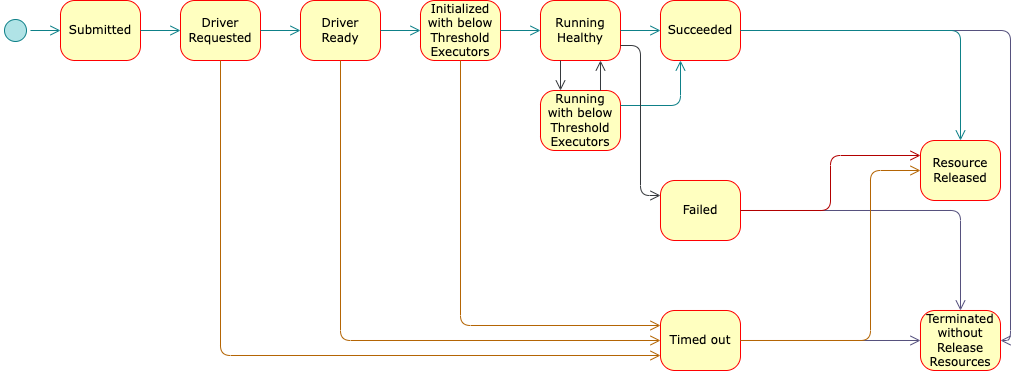

The diagram above was exported from draw.io. Its source (the exported page's mxGraphModel, read from the mxfile embedded in the PNG):
<mxGraphModel dx="1084" dy="622" grid="1" gridSize="10" guides="1" tooltips="1" connect="1" arrows="1" fold="1" page="1" pageScale="1" pageWidth="1100" pageHeight="850" background="none" math="0" shadow="0">
  <root>
    <mxCell id="0" />
    <mxCell id="1" parent="0" />
    <mxCell id="382b91b5511bd0f7-1" value="" style="ellipse;html=1;shape=startState;fillColor=#b0e3e6;strokeColor=#0e8088;rounded=1;shadow=0;comic=0;labelBackgroundColor=none;fontFamily=Verdana;fontSize=12;align=center;direction=south;" parent="1" vertex="1">
      <mxGeometry x="10" y="145" width="30" height="30" as="geometry" />
    </mxCell>
    <mxCell id="382b91b5511bd0f7-6" value="Submitted" style="rounded=1;whiteSpace=wrap;html=1;arcSize=24;fillColor=#ffffc0;strokeColor=#ff0000;shadow=0;comic=0;labelBackgroundColor=none;fontFamily=Verdana;fontSize=12;fontColor=#000000;align=center;" parent="1" vertex="1">
      <mxGeometry x="70" y="130" width="80" height="60" as="geometry" />
    </mxCell>
    <mxCell id="2a3bc250acf0617d-9" style="edgeStyle=orthogonalEdgeStyle;html=1;labelBackgroundColor=none;endArrow=open;endSize=8;strokeColor=#0e8088;fontFamily=Verdana;fontSize=12;align=left;fillColor=#b0e3e6;" parent="1" source="382b91b5511bd0f7-1" target="382b91b5511bd0f7-6" edge="1">
      <mxGeometry relative="1" as="geometry" />
    </mxCell>
    <mxCell id="hdpATK-fH-sjggDaKx3_-1" value="Driver Requested" style="rounded=1;whiteSpace=wrap;html=1;arcSize=24;fillColor=#ffffc0;strokeColor=#ff0000;shadow=0;comic=0;labelBackgroundColor=none;fontFamily=Verdana;fontSize=12;fontColor=#000000;align=center;" parent="1" vertex="1">
      <mxGeometry x="190" y="130" width="80" height="60" as="geometry" />
    </mxCell>
    <mxCell id="hdpATK-fH-sjggDaKx3_-2" value="Driver Ready" style="rounded=1;whiteSpace=wrap;html=1;arcSize=24;fillColor=#ffffc0;strokeColor=#ff0000;shadow=0;comic=0;labelBackgroundColor=none;fontFamily=Verdana;fontSize=12;fontColor=#000000;align=center;" parent="1" vertex="1">
      <mxGeometry x="310" y="130" width="80" height="60" as="geometry" />
    </mxCell>
    <mxCell id="hdpATK-fH-sjggDaKx3_-3" value="Initialized with below Threshold Executors" style="rounded=1;whiteSpace=wrap;html=1;arcSize=24;fillColor=#ffffc0;strokeColor=#ff0000;shadow=0;comic=0;labelBackgroundColor=none;fontFamily=Verdana;fontSize=12;fontColor=#000000;align=center;" parent="1" vertex="1">
      <mxGeometry x="430" y="130" width="80" height="60" as="geometry" />
    </mxCell>
    <mxCell id="hdpATK-fH-sjggDaKx3_-4" value="Running Healthy" style="rounded=1;whiteSpace=wrap;html=1;arcSize=24;fillColor=#ffffc0;strokeColor=#ff0000;shadow=0;comic=0;labelBackgroundColor=none;fontFamily=Verdana;fontSize=12;fontColor=#000000;align=center;" parent="1" vertex="1">
      <mxGeometry x="550" y="130" width="80" height="60" as="geometry" />
    </mxCell>
    <mxCell id="hdpATK-fH-sjggDaKx3_-5" value="Running with below Threshold Executors" style="rounded=1;whiteSpace=wrap;html=1;arcSize=24;fillColor=#ffffc0;strokeColor=#ff0000;shadow=0;comic=0;labelBackgroundColor=none;fontFamily=Verdana;fontSize=12;fontColor=#000000;align=center;" parent="1" vertex="1">
      <mxGeometry x="550" y="220" width="80" height="60" as="geometry" />
    </mxCell>
    <mxCell id="hdpATK-fH-sjggDaKx3_-6" value="Succeeded" style="rounded=1;whiteSpace=wrap;html=1;arcSize=24;fillColor=#ffffc0;strokeColor=#ff0000;shadow=0;comic=0;labelBackgroundColor=none;fontFamily=Verdana;fontSize=12;fontColor=#000000;align=center;" parent="1" vertex="1">
      <mxGeometry x="670" y="130" width="80" height="60" as="geometry" />
    </mxCell>
    <mxCell id="hdpATK-fH-sjggDaKx3_-7" value="Resource Released" style="rounded=1;whiteSpace=wrap;html=1;arcSize=24;fillColor=#ffffc0;strokeColor=#ff0000;shadow=0;comic=0;labelBackgroundColor=none;fontFamily=Verdana;fontSize=12;fontColor=#000000;align=center;" parent="1" vertex="1">
      <mxGeometry x="930" y="270" width="80" height="60" as="geometry" />
    </mxCell>
    <mxCell id="hdpATK-fH-sjggDaKx3_-8" value="Terminated without Release Resources" style="rounded=1;whiteSpace=wrap;html=1;arcSize=24;fillColor=#ffffc0;strokeColor=#ff0000;shadow=0;comic=0;labelBackgroundColor=none;fontFamily=Verdana;fontSize=12;fontColor=#000000;align=center;" parent="1" vertex="1">
      <mxGeometry x="930" y="440" width="80" height="60" as="geometry" />
    </mxCell>
    <mxCell id="hdpATK-fH-sjggDaKx3_-9" value="Failed" style="rounded=1;whiteSpace=wrap;html=1;arcSize=24;fillColor=#ffffc0;strokeColor=#ff0000;shadow=0;comic=0;labelBackgroundColor=none;fontFamily=Verdana;fontSize=12;fontColor=#000000;align=center;" parent="1" vertex="1">
      <mxGeometry x="670" y="310" width="80" height="60" as="geometry" />
    </mxCell>
    <mxCell id="hdpATK-fH-sjggDaKx3_-10" value="Timed out" style="rounded=1;whiteSpace=wrap;html=1;arcSize=24;fillColor=#ffffc0;strokeColor=#ff0000;shadow=0;comic=0;labelBackgroundColor=none;fontFamily=Verdana;fontSize=12;fontColor=#000000;align=center;" parent="1" vertex="1">
      <mxGeometry x="670" y="440" width="80" height="60" as="geometry" />
    </mxCell>
    <mxCell id="hdpATK-fH-sjggDaKx3_-13" style="edgeStyle=orthogonalEdgeStyle;html=1;labelBackgroundColor=none;endArrow=open;endSize=8;strokeColor=#0e8088;fontFamily=Verdana;fontSize=12;align=left;entryX=0;entryY=0.5;entryDx=0;entryDy=0;fillColor=#b0e3e6;" parent="1" source="382b91b5511bd0f7-6" target="hdpATK-fH-sjggDaKx3_-1" edge="1">
      <mxGeometry relative="1" as="geometry">
        <mxPoint x="50" y="170" as="sourcePoint" />
        <mxPoint x="80" y="170" as="targetPoint" />
      </mxGeometry>
    </mxCell>
    <mxCell id="hdpATK-fH-sjggDaKx3_-16" style="edgeStyle=orthogonalEdgeStyle;html=1;labelBackgroundColor=none;endArrow=open;endSize=8;strokeColor=#0e8088;fontFamily=Verdana;fontSize=12;align=left;exitX=1;exitY=0.5;exitDx=0;exitDy=0;entryX=0;entryY=0.5;entryDx=0;entryDy=0;fillColor=#b0e3e6;" parent="1" source="hdpATK-fH-sjggDaKx3_-2" target="hdpATK-fH-sjggDaKx3_-3" edge="1">
      <mxGeometry relative="1" as="geometry">
        <mxPoint x="70" y="190" as="sourcePoint" />
        <mxPoint x="100" y="190" as="targetPoint" />
      </mxGeometry>
    </mxCell>
    <mxCell id="hdpATK-fH-sjggDaKx3_-17" style="edgeStyle=orthogonalEdgeStyle;html=1;labelBackgroundColor=none;endArrow=open;endSize=8;strokeColor=#0e8088;fontFamily=Verdana;fontSize=12;align=left;exitX=1;exitY=0.5;exitDx=0;exitDy=0;entryX=0;entryY=0.5;entryDx=0;entryDy=0;fillColor=#b0e3e6;" parent="1" source="hdpATK-fH-sjggDaKx3_-3" target="hdpATK-fH-sjggDaKx3_-4" edge="1">
      <mxGeometry relative="1" as="geometry">
        <mxPoint x="80" y="200" as="sourcePoint" />
        <mxPoint x="110" y="200" as="targetPoint" />
      </mxGeometry>
    </mxCell>
    <mxCell id="hdpATK-fH-sjggDaKx3_-18" style="edgeStyle=orthogonalEdgeStyle;html=1;labelBackgroundColor=none;endArrow=open;endSize=8;strokeColor=#0e8088;fontFamily=Verdana;fontSize=12;align=left;exitX=1;exitY=0.5;exitDx=0;exitDy=0;entryX=0;entryY=0.5;entryDx=0;entryDy=0;fillColor=#b0e3e6;" parent="1" source="hdpATK-fH-sjggDaKx3_-4" target="hdpATK-fH-sjggDaKx3_-6" edge="1">
      <mxGeometry relative="1" as="geometry">
        <mxPoint x="50" y="170" as="sourcePoint" />
        <mxPoint x="80" y="170" as="targetPoint" />
      </mxGeometry>
    </mxCell>
    <mxCell id="hdpATK-fH-sjggDaKx3_-19" style="edgeStyle=orthogonalEdgeStyle;html=1;labelBackgroundColor=none;endArrow=open;endSize=8;strokeColor=#36393d;fontFamily=Verdana;fontSize=12;align=left;exitX=0.25;exitY=1;exitDx=0;exitDy=0;entryX=0.25;entryY=0;entryDx=0;entryDy=0;fillColor=#ffcccc;" parent="1" source="hdpATK-fH-sjggDaKx3_-4" target="hdpATK-fH-sjggDaKx3_-5" edge="1">
      <mxGeometry relative="1" as="geometry">
        <mxPoint x="60" y="180" as="sourcePoint" />
        <mxPoint x="90" y="180" as="targetPoint" />
      </mxGeometry>
    </mxCell>
    <mxCell id="hdpATK-fH-sjggDaKx3_-20" style="edgeStyle=orthogonalEdgeStyle;html=1;labelBackgroundColor=none;endArrow=open;endSize=8;strokeColor=#36393d;fontFamily=Verdana;fontSize=12;align=left;exitX=0.75;exitY=0;exitDx=0;exitDy=0;entryX=0.75;entryY=1;entryDx=0;entryDy=0;fillColor=#ffcccc;" parent="1" source="hdpATK-fH-sjggDaKx3_-5" target="hdpATK-fH-sjggDaKx3_-4" edge="1">
      <mxGeometry relative="1" as="geometry">
        <mxPoint x="70" y="190" as="sourcePoint" />
        <mxPoint x="620" y="210" as="targetPoint" />
      </mxGeometry>
    </mxCell>
    <mxCell id="hdpATK-fH-sjggDaKx3_-21" style="edgeStyle=orthogonalEdgeStyle;html=1;labelBackgroundColor=none;endArrow=open;endSize=8;strokeColor=#0e8088;fontFamily=Verdana;fontSize=12;align=left;exitX=1;exitY=0.25;exitDx=0;exitDy=0;entryX=0.25;entryY=1;entryDx=0;entryDy=0;fillColor=#b0e3e6;" parent="1" source="hdpATK-fH-sjggDaKx3_-5" target="hdpATK-fH-sjggDaKx3_-6" edge="1">
      <mxGeometry relative="1" as="geometry">
        <mxPoint x="80" y="200" as="sourcePoint" />
        <mxPoint x="110" y="200" as="targetPoint" />
      </mxGeometry>
    </mxCell>
    <mxCell id="hdpATK-fH-sjggDaKx3_-22" style="edgeStyle=orthogonalEdgeStyle;html=1;labelBackgroundColor=none;endArrow=open;endSize=8;strokeColor=#36393d;fontFamily=Verdana;fontSize=12;align=left;exitX=1;exitY=0.75;exitDx=0;exitDy=0;entryX=0;entryY=0.25;entryDx=0;entryDy=0;fillColor=#ffcccc;" parent="1" source="hdpATK-fH-sjggDaKx3_-4" target="hdpATK-fH-sjggDaKx3_-9" edge="1">
      <mxGeometry relative="1" as="geometry">
        <mxPoint x="90" y="210" as="sourcePoint" />
        <mxPoint x="120" y="210" as="targetPoint" />
      </mxGeometry>
    </mxCell>
    <mxCell id="hdpATK-fH-sjggDaKx3_-27" style="edgeStyle=orthogonalEdgeStyle;html=1;labelBackgroundColor=none;endArrow=open;endSize=8;strokeColor=#56517e;fontFamily=Verdana;fontSize=12;align=left;exitX=1;exitY=0.5;exitDx=0;exitDy=0;entryX=1;entryY=0.5;entryDx=0;entryDy=0;fillColor=#d0cee2;" parent="1" source="hdpATK-fH-sjggDaKx3_-6" target="hdpATK-fH-sjggDaKx3_-8" edge="1">
      <mxGeometry relative="1" as="geometry">
        <mxPoint x="140" y="260" as="sourcePoint" />
        <mxPoint x="170" y="260" as="targetPoint" />
      </mxGeometry>
    </mxCell>
    <mxCell id="hdpATK-fH-sjggDaKx3_-29" style="edgeStyle=orthogonalEdgeStyle;html=1;labelBackgroundColor=none;endArrow=open;endSize=8;strokeColor=#56517e;fontFamily=Verdana;fontSize=12;align=left;exitX=1;exitY=0.5;exitDx=0;exitDy=0;entryX=0.5;entryY=0;entryDx=0;entryDy=0;fillColor=#d0cee2;" parent="1" source="hdpATK-fH-sjggDaKx3_-9" target="hdpATK-fH-sjggDaKx3_-8" edge="1">
      <mxGeometry relative="1" as="geometry">
        <mxPoint x="160" y="280" as="sourcePoint" />
        <mxPoint x="190" y="280" as="targetPoint" />
      </mxGeometry>
    </mxCell>
    <mxCell id="hdpATK-fH-sjggDaKx3_-31" style="edgeStyle=orthogonalEdgeStyle;html=1;labelBackgroundColor=none;endArrow=open;endSize=8;strokeColor=#56517e;fontFamily=Verdana;fontSize=12;align=left;exitX=1;exitY=0.5;exitDx=0;exitDy=0;entryX=0;entryY=0.5;entryDx=0;entryDy=0;fillColor=#d0cee2;" parent="1" source="hdpATK-fH-sjggDaKx3_-10" target="hdpATK-fH-sjggDaKx3_-8" edge="1">
      <mxGeometry relative="1" as="geometry">
        <mxPoint x="180" y="300" as="sourcePoint" />
        <mxPoint x="210" y="300" as="targetPoint" />
      </mxGeometry>
    </mxCell>
    <mxCell id="hdpATK-fH-sjggDaKx3_-28" style="edgeStyle=orthogonalEdgeStyle;html=1;labelBackgroundColor=none;endArrow=open;endSize=8;strokeColor=#B20000;fontFamily=Verdana;fontSize=12;align=left;exitX=1;exitY=0.5;exitDx=0;exitDy=0;entryX=0;entryY=0.25;entryDx=0;entryDy=0;fillColor=#e51400;" parent="1" source="hdpATK-fH-sjggDaKx3_-9" target="hdpATK-fH-sjggDaKx3_-7" edge="1">
      <mxGeometry relative="1" as="geometry">
        <mxPoint x="150" y="270" as="sourcePoint" />
        <mxPoint x="180" y="270" as="targetPoint" />
      </mxGeometry>
    </mxCell>
    <mxCell id="hdpATK-fH-sjggDaKx3_-30" style="edgeStyle=orthogonalEdgeStyle;html=1;labelBackgroundColor=none;endArrow=open;endSize=8;strokeColor=#b46504;fontFamily=Verdana;fontSize=12;align=left;exitX=1;exitY=0.5;exitDx=0;exitDy=0;entryX=0;entryY=0.5;entryDx=0;entryDy=0;fillColor=#fad7ac;" parent="1" source="hdpATK-fH-sjggDaKx3_-10" target="hdpATK-fH-sjggDaKx3_-7" edge="1">
      <mxGeometry relative="1" as="geometry">
        <mxPoint x="170" y="290" as="sourcePoint" />
        <mxPoint x="880" y="310" as="targetPoint" />
        <Array as="points">
          <mxPoint x="880" y="470" />
          <mxPoint x="880" y="300" />
        </Array>
      </mxGeometry>
    </mxCell>
    <mxCell id="hdpATK-fH-sjggDaKx3_-26" style="edgeStyle=orthogonalEdgeStyle;html=1;labelBackgroundColor=none;endArrow=open;endSize=8;strokeColor=#0e8088;fontFamily=Verdana;fontSize=12;align=left;exitX=1;exitY=0.5;exitDx=0;exitDy=0;fillColor=#b0e3e6;" parent="1" source="hdpATK-fH-sjggDaKx3_-6" target="hdpATK-fH-sjggDaKx3_-7" edge="1">
      <mxGeometry relative="1" as="geometry">
        <mxPoint x="130" y="250" as="sourcePoint" />
        <mxPoint x="160" y="250" as="targetPoint" />
      </mxGeometry>
    </mxCell>
    <mxCell id="hdpATK-fH-sjggDaKx3_-25" style="edgeStyle=orthogonalEdgeStyle;html=1;labelBackgroundColor=none;endArrow=open;endSize=8;strokeColor=#b46504;fontFamily=Verdana;fontSize=12;align=left;exitX=0.5;exitY=1;exitDx=0;exitDy=0;entryX=0;entryY=0.75;entryDx=0;entryDy=0;fillColor=#fad7ac;" parent="1" source="hdpATK-fH-sjggDaKx3_-1" target="hdpATK-fH-sjggDaKx3_-10" edge="1">
      <mxGeometry relative="1" as="geometry">
        <mxPoint x="120" y="240" as="sourcePoint" />
        <mxPoint x="150" y="240" as="targetPoint" />
      </mxGeometry>
    </mxCell>
    <mxCell id="hdpATK-fH-sjggDaKx3_-24" style="edgeStyle=orthogonalEdgeStyle;html=1;labelBackgroundColor=none;endArrow=open;endSize=8;strokeColor=#b46504;fontFamily=Verdana;fontSize=12;align=left;entryX=0;entryY=0.5;entryDx=0;entryDy=0;exitX=0.5;exitY=1;exitDx=0;exitDy=0;fillColor=#fad7ac;" parent="1" source="hdpATK-fH-sjggDaKx3_-2" target="hdpATK-fH-sjggDaKx3_-10" edge="1">
      <mxGeometry relative="1" as="geometry">
        <mxPoint x="110" y="230" as="sourcePoint" />
        <mxPoint x="320" y="440" as="targetPoint" />
      </mxGeometry>
    </mxCell>
    <mxCell id="hdpATK-fH-sjggDaKx3_-23" style="edgeStyle=orthogonalEdgeStyle;html=1;labelBackgroundColor=none;endArrow=open;endSize=8;strokeColor=#b46504;fontFamily=Verdana;fontSize=12;align=left;exitX=0.5;exitY=1;exitDx=0;exitDy=0;entryX=0;entryY=0.25;entryDx=0;entryDy=0;fillColor=#fad7ac;" parent="1" source="hdpATK-fH-sjggDaKx3_-3" target="hdpATK-fH-sjggDaKx3_-10" edge="1">
      <mxGeometry relative="1" as="geometry">
        <mxPoint x="100" y="220" as="sourcePoint" />
        <mxPoint x="130" y="220" as="targetPoint" />
      </mxGeometry>
    </mxCell>
    <mxCell id="hdpATK-fH-sjggDaKx3_-44" style="edgeStyle=orthogonalEdgeStyle;html=1;labelBackgroundColor=none;endArrow=open;endSize=8;strokeColor=#0e8088;fontFamily=Verdana;fontSize=12;align=left;entryX=0;entryY=0.5;entryDx=0;entryDy=0;fillColor=#b0e3e6;exitX=1;exitY=0.5;exitDx=0;exitDy=0;" parent="1" source="hdpATK-fH-sjggDaKx3_-1" target="hdpATK-fH-sjggDaKx3_-2" edge="1">
      <mxGeometry relative="1" as="geometry">
        <mxPoint x="160" y="170" as="sourcePoint" />
        <mxPoint x="200" y="170" as="targetPoint" />
      </mxGeometry>
    </mxCell>
  </root>
</mxGraphModel>